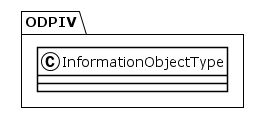

The diagram above was rendered by PlantUML. Its source (embedded in the PNG):
@startuml
!theme plain
package ODPIV {
class InformationObjectType {
}
}
@enduml